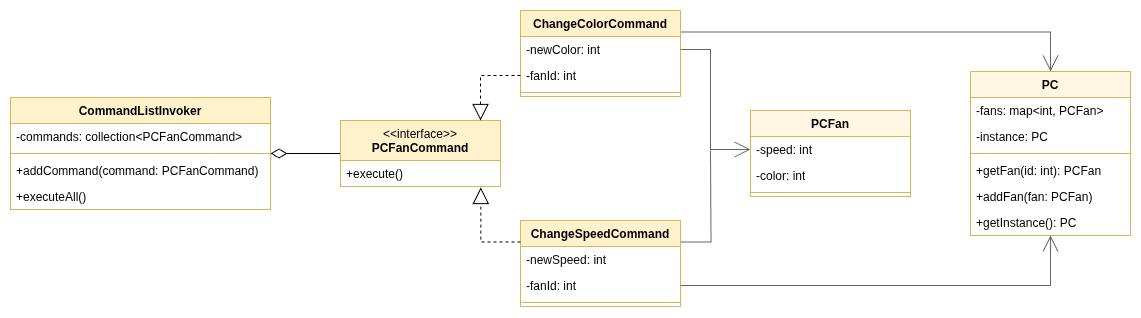

The diagram above was exported from draw.io. Its source (the exported page's mxGraphModel, read from the mxfile embedded in the PNG):
<mxGraphModel dx="1188" dy="628" grid="1" gridSize="10" guides="1" tooltips="1" connect="1" arrows="1" fold="1" page="1" pageScale="1" pageWidth="1200" pageHeight="1600" math="0" shadow="0">
  <root>
    <mxCell id="0" />
    <mxCell id="1" parent="0" />
    <mxCell id="Ht_YHWsJLDD2c6fk89iy-21" style="edgeStyle=orthogonalEdgeStyle;rounded=0;orthogonalLoop=1;jettySize=auto;html=1;exitX=0;exitY=0.5;exitDx=0;exitDy=0;endSize=14;endArrow=diamondThin;endFill=0;" edge="1" parent="1" source="Ht_YHWsJLDD2c6fk89iy-1">
      <mxGeometry relative="1" as="geometry">
        <mxPoint x="300" y="403" as="targetPoint" />
      </mxGeometry>
    </mxCell>
    <mxCell id="Ht_YHWsJLDD2c6fk89iy-1" value="&lt;span style=&quot;font-weight: normal;&quot;&gt;&amp;lt;&amp;lt;interface&amp;gt;&amp;gt;&lt;/span&gt;&lt;div&gt;PCFanCommand&lt;/div&gt;" style="swimlane;fontStyle=1;align=center;verticalAlign=top;childLayout=stackLayout;horizontal=1;startSize=40;horizontalStack=0;resizeParent=1;resizeParentMax=0;resizeLast=0;collapsible=1;marginBottom=0;whiteSpace=wrap;html=1;fillColor=#fff2cc;strokeColor=#d6b656;" vertex="1" parent="1">
      <mxGeometry x="370" y="370" width="160" height="66" as="geometry" />
    </mxCell>
    <mxCell id="Ht_YHWsJLDD2c6fk89iy-4" value="+execute()" style="text;strokeColor=none;fillColor=none;align=left;verticalAlign=top;spacingLeft=4;spacingRight=4;overflow=hidden;rotatable=0;points=[[0,0.5],[1,0.5]];portConstraint=eastwest;whiteSpace=wrap;html=1;" vertex="1" parent="Ht_YHWsJLDD2c6fk89iy-1">
      <mxGeometry y="40" width="160" height="26" as="geometry" />
    </mxCell>
    <mxCell id="Ht_YHWsJLDD2c6fk89iy-36" style="edgeStyle=orthogonalEdgeStyle;rounded=0;orthogonalLoop=1;jettySize=auto;html=1;exitX=1;exitY=0.25;exitDx=0;exitDy=0;endSize=14;endArrow=none;endFill=0;startFill=0;strokeColor=#656565;" edge="1" parent="1" source="Ht_YHWsJLDD2c6fk89iy-5">
      <mxGeometry relative="1" as="geometry">
        <mxPoint x="740" y="400" as="targetPoint" />
      </mxGeometry>
    </mxCell>
    <mxCell id="Ht_YHWsJLDD2c6fk89iy-5" value="ChangeSpeedCommand" style="swimlane;fontStyle=1;align=center;verticalAlign=top;childLayout=stackLayout;horizontal=1;startSize=26;horizontalStack=0;resizeParent=1;resizeParentMax=0;resizeLast=0;collapsible=1;marginBottom=0;whiteSpace=wrap;html=1;fillColor=#fff2cc;strokeColor=#d6b656;" vertex="1" parent="1">
      <mxGeometry x="550" y="470" width="160" height="86" as="geometry" />
    </mxCell>
    <mxCell id="Ht_YHWsJLDD2c6fk89iy-6" value="-newSpeed: int" style="text;strokeColor=none;fillColor=none;align=left;verticalAlign=top;spacingLeft=4;spacingRight=4;overflow=hidden;rotatable=0;points=[[0,0.5],[1,0.5]];portConstraint=eastwest;whiteSpace=wrap;html=1;" vertex="1" parent="Ht_YHWsJLDD2c6fk89iy-5">
      <mxGeometry y="26" width="160" height="26" as="geometry" />
    </mxCell>
    <mxCell id="Ht_YHWsJLDD2c6fk89iy-9" value="-fanId: int" style="text;strokeColor=none;fillColor=none;align=left;verticalAlign=top;spacingLeft=4;spacingRight=4;overflow=hidden;rotatable=0;points=[[0,0.5],[1,0.5]];portConstraint=eastwest;whiteSpace=wrap;html=1;" vertex="1" parent="Ht_YHWsJLDD2c6fk89iy-5">
      <mxGeometry y="52" width="160" height="26" as="geometry" />
    </mxCell>
    <mxCell id="Ht_YHWsJLDD2c6fk89iy-7" value="" style="line;strokeWidth=1;fillColor=none;align=left;verticalAlign=middle;spacingTop=-1;spacingLeft=3;spacingRight=3;rotatable=0;labelPosition=right;points=[];portConstraint=eastwest;strokeColor=inherit;" vertex="1" parent="Ht_YHWsJLDD2c6fk89iy-5">
      <mxGeometry y="78" width="160" height="8" as="geometry" />
    </mxCell>
    <mxCell id="Ht_YHWsJLDD2c6fk89iy-46" style="edgeStyle=orthogonalEdgeStyle;rounded=0;orthogonalLoop=1;jettySize=auto;html=1;exitX=1;exitY=0.25;exitDx=0;exitDy=0;entryX=0.5;entryY=0;entryDx=0;entryDy=0;endSize=14;endArrow=open;endFill=0;strokeColor=#656565;" edge="1" parent="1" source="Ht_YHWsJLDD2c6fk89iy-10" target="Ht_YHWsJLDD2c6fk89iy-38">
      <mxGeometry relative="1" as="geometry" />
    </mxCell>
    <mxCell id="Ht_YHWsJLDD2c6fk89iy-10" value="ChangeColorCommand" style="swimlane;fontStyle=1;align=center;verticalAlign=top;childLayout=stackLayout;horizontal=1;startSize=26;horizontalStack=0;resizeParent=1;resizeParentMax=0;resizeLast=0;collapsible=1;marginBottom=0;whiteSpace=wrap;html=1;fillColor=#fff2cc;strokeColor=#d6b656;" vertex="1" parent="1">
      <mxGeometry x="550" y="260" width="160" height="86" as="geometry" />
    </mxCell>
    <mxCell id="Ht_YHWsJLDD2c6fk89iy-11" value="-newColor: int" style="text;strokeColor=none;fillColor=none;align=left;verticalAlign=top;spacingLeft=4;spacingRight=4;overflow=hidden;rotatable=0;points=[[0,0.5],[1,0.5]];portConstraint=eastwest;whiteSpace=wrap;html=1;" vertex="1" parent="Ht_YHWsJLDD2c6fk89iy-10">
      <mxGeometry y="26" width="160" height="26" as="geometry" />
    </mxCell>
    <mxCell id="Ht_YHWsJLDD2c6fk89iy-12" value="-fanId: int" style="text;strokeColor=none;fillColor=none;align=left;verticalAlign=top;spacingLeft=4;spacingRight=4;overflow=hidden;rotatable=0;points=[[0,0.5],[1,0.5]];portConstraint=eastwest;whiteSpace=wrap;html=1;" vertex="1" parent="Ht_YHWsJLDD2c6fk89iy-10">
      <mxGeometry y="52" width="160" height="26" as="geometry" />
    </mxCell>
    <mxCell id="Ht_YHWsJLDD2c6fk89iy-13" value="" style="line;strokeWidth=1;fillColor=none;align=left;verticalAlign=middle;spacingTop=-1;spacingLeft=3;spacingRight=3;rotatable=0;labelPosition=right;points=[];portConstraint=eastwest;strokeColor=inherit;" vertex="1" parent="Ht_YHWsJLDD2c6fk89iy-10">
      <mxGeometry y="78" width="160" height="8" as="geometry" />
    </mxCell>
    <mxCell id="Ht_YHWsJLDD2c6fk89iy-14" style="edgeStyle=orthogonalEdgeStyle;rounded=0;orthogonalLoop=1;jettySize=auto;html=1;exitX=0;exitY=0.25;exitDx=0;exitDy=0;endSize=14;endArrow=block;endFill=0;dashed=1;entryX=0.877;entryY=1.038;entryDx=0;entryDy=0;entryPerimeter=0;" edge="1" parent="1" source="Ht_YHWsJLDD2c6fk89iy-5" target="Ht_YHWsJLDD2c6fk89iy-4">
      <mxGeometry relative="1" as="geometry">
        <mxPoint x="500" y="450" as="targetPoint" />
      </mxGeometry>
    </mxCell>
    <mxCell id="Ht_YHWsJLDD2c6fk89iy-15" style="edgeStyle=orthogonalEdgeStyle;rounded=0;orthogonalLoop=1;jettySize=auto;html=1;entryX=0.875;entryY=0;entryDx=0;entryDy=0;entryPerimeter=0;endSize=14;endArrow=block;endFill=0;dashed=1;exitX=0;exitY=0.5;exitDx=0;exitDy=0;" edge="1" parent="1" source="Ht_YHWsJLDD2c6fk89iy-12" target="Ht_YHWsJLDD2c6fk89iy-1">
      <mxGeometry relative="1" as="geometry">
        <mxPoint x="620" y="350" as="sourcePoint" />
      </mxGeometry>
    </mxCell>
    <mxCell id="Ht_YHWsJLDD2c6fk89iy-16" value="CommandListInvoker" style="swimlane;fontStyle=1;align=center;verticalAlign=top;childLayout=stackLayout;horizontal=1;startSize=26;horizontalStack=0;resizeParent=1;resizeParentMax=0;resizeLast=0;collapsible=1;marginBottom=0;whiteSpace=wrap;html=1;fillColor=#fff2cc;strokeColor=#d6b656;" vertex="1" parent="1">
      <mxGeometry x="40" y="347" width="260" height="112" as="geometry" />
    </mxCell>
    <mxCell id="Ht_YHWsJLDD2c6fk89iy-17" value="-commands: collection&amp;lt;PCFanCommand&amp;gt;" style="text;strokeColor=none;fillColor=none;align=left;verticalAlign=top;spacingLeft=4;spacingRight=4;overflow=hidden;rotatable=0;points=[[0,0.5],[1,0.5]];portConstraint=eastwest;whiteSpace=wrap;html=1;" vertex="1" parent="Ht_YHWsJLDD2c6fk89iy-16">
      <mxGeometry y="26" width="260" height="26" as="geometry" />
    </mxCell>
    <mxCell id="Ht_YHWsJLDD2c6fk89iy-18" value="" style="line;strokeWidth=1;fillColor=none;align=left;verticalAlign=middle;spacingTop=-1;spacingLeft=3;spacingRight=3;rotatable=0;labelPosition=right;points=[];portConstraint=eastwest;strokeColor=inherit;" vertex="1" parent="Ht_YHWsJLDD2c6fk89iy-16">
      <mxGeometry y="52" width="260" height="8" as="geometry" />
    </mxCell>
    <mxCell id="Ht_YHWsJLDD2c6fk89iy-19" value="+addCommand(command: PCFanCommand)" style="text;strokeColor=none;fillColor=none;align=left;verticalAlign=top;spacingLeft=4;spacingRight=4;overflow=hidden;rotatable=0;points=[[0,0.5],[1,0.5]];portConstraint=eastwest;whiteSpace=wrap;html=1;" vertex="1" parent="Ht_YHWsJLDD2c6fk89iy-16">
      <mxGeometry y="60" width="260" height="26" as="geometry" />
    </mxCell>
    <mxCell id="Ht_YHWsJLDD2c6fk89iy-20" value="+executeAll()" style="text;strokeColor=none;fillColor=none;align=left;verticalAlign=top;spacingLeft=4;spacingRight=4;overflow=hidden;rotatable=0;points=[[0,0.5],[1,0.5]];portConstraint=eastwest;whiteSpace=wrap;html=1;" vertex="1" parent="Ht_YHWsJLDD2c6fk89iy-16">
      <mxGeometry y="86" width="260" height="26" as="geometry" />
    </mxCell>
    <mxCell id="Ht_YHWsJLDD2c6fk89iy-31" value="PCFan" style="swimlane;fontStyle=1;align=center;verticalAlign=top;childLayout=stackLayout;horizontal=1;startSize=26;horizontalStack=0;resizeParent=1;resizeParentMax=0;resizeLast=0;collapsible=1;marginBottom=0;whiteSpace=wrap;html=1;fillColor=#FFF7E4;strokeColor=#d6b656;" vertex="1" parent="1">
      <mxGeometry x="780" y="360" width="160" height="86" as="geometry" />
    </mxCell>
    <mxCell id="Ht_YHWsJLDD2c6fk89iy-32" value="-speed: int" style="text;strokeColor=none;fillColor=none;align=left;verticalAlign=top;spacingLeft=4;spacingRight=4;overflow=hidden;rotatable=0;points=[[0,0.5],[1,0.5]];portConstraint=eastwest;whiteSpace=wrap;html=1;" vertex="1" parent="Ht_YHWsJLDD2c6fk89iy-31">
      <mxGeometry y="26" width="160" height="26" as="geometry" />
    </mxCell>
    <mxCell id="Ht_YHWsJLDD2c6fk89iy-35" value="-color: int" style="text;strokeColor=none;fillColor=none;align=left;verticalAlign=top;spacingLeft=4;spacingRight=4;overflow=hidden;rotatable=0;points=[[0,0.5],[1,0.5]];portConstraint=eastwest;whiteSpace=wrap;html=1;" vertex="1" parent="Ht_YHWsJLDD2c6fk89iy-31">
      <mxGeometry y="52" width="160" height="26" as="geometry" />
    </mxCell>
    <mxCell id="Ht_YHWsJLDD2c6fk89iy-33" value="" style="line;strokeWidth=1;fillColor=none;align=left;verticalAlign=middle;spacingTop=-1;spacingLeft=3;spacingRight=3;rotatable=0;labelPosition=right;points=[];portConstraint=eastwest;strokeColor=inherit;" vertex="1" parent="Ht_YHWsJLDD2c6fk89iy-31">
      <mxGeometry y="78" width="160" height="8" as="geometry" />
    </mxCell>
    <mxCell id="Ht_YHWsJLDD2c6fk89iy-38" value="PC" style="swimlane;fontStyle=1;align=center;verticalAlign=top;childLayout=stackLayout;horizontal=1;startSize=26;horizontalStack=0;resizeParent=1;resizeParentMax=0;resizeLast=0;collapsible=1;marginBottom=0;whiteSpace=wrap;html=1;fillColor=#FFF7E4;strokeColor=#d6b656;" vertex="1" parent="1">
      <mxGeometry x="1000" y="321" width="160" height="164" as="geometry" />
    </mxCell>
    <mxCell id="Ht_YHWsJLDD2c6fk89iy-39" value="-fans: map&amp;lt;int, PCFan&amp;gt;" style="text;strokeColor=none;fillColor=none;align=left;verticalAlign=top;spacingLeft=4;spacingRight=4;overflow=hidden;rotatable=0;points=[[0,0.5],[1,0.5]];portConstraint=eastwest;whiteSpace=wrap;html=1;" vertex="1" parent="Ht_YHWsJLDD2c6fk89iy-38">
      <mxGeometry y="26" width="160" height="26" as="geometry" />
    </mxCell>
    <mxCell id="Ht_YHWsJLDD2c6fk89iy-44" value="-instance: PC" style="text;strokeColor=none;fillColor=none;align=left;verticalAlign=top;spacingLeft=4;spacingRight=4;overflow=hidden;rotatable=0;points=[[0,0.5],[1,0.5]];portConstraint=eastwest;whiteSpace=wrap;html=1;" vertex="1" parent="Ht_YHWsJLDD2c6fk89iy-38">
      <mxGeometry y="52" width="160" height="26" as="geometry" />
    </mxCell>
    <mxCell id="Ht_YHWsJLDD2c6fk89iy-40" value="" style="line;strokeWidth=1;fillColor=none;align=left;verticalAlign=middle;spacingTop=-1;spacingLeft=3;spacingRight=3;rotatable=0;labelPosition=right;points=[];portConstraint=eastwest;strokeColor=inherit;" vertex="1" parent="Ht_YHWsJLDD2c6fk89iy-38">
      <mxGeometry y="78" width="160" height="8" as="geometry" />
    </mxCell>
    <mxCell id="Ht_YHWsJLDD2c6fk89iy-41" value="+getFan(id: int): PCFan" style="text;strokeColor=none;fillColor=none;align=left;verticalAlign=top;spacingLeft=4;spacingRight=4;overflow=hidden;rotatable=0;points=[[0,0.5],[1,0.5]];portConstraint=eastwest;whiteSpace=wrap;html=1;" vertex="1" parent="Ht_YHWsJLDD2c6fk89iy-38">
      <mxGeometry y="86" width="160" height="26" as="geometry" />
    </mxCell>
    <mxCell id="Ht_YHWsJLDD2c6fk89iy-42" value="+addFan(fan: PCFan)" style="text;strokeColor=none;fillColor=none;align=left;verticalAlign=top;spacingLeft=4;spacingRight=4;overflow=hidden;rotatable=0;points=[[0,0.5],[1,0.5]];portConstraint=eastwest;whiteSpace=wrap;html=1;" vertex="1" parent="Ht_YHWsJLDD2c6fk89iy-38">
      <mxGeometry y="112" width="160" height="26" as="geometry" />
    </mxCell>
    <mxCell id="Ht_YHWsJLDD2c6fk89iy-43" value="+getInstance(): PC" style="text;strokeColor=none;fillColor=none;align=left;verticalAlign=top;spacingLeft=4;spacingRight=4;overflow=hidden;rotatable=0;points=[[0,0.5],[1,0.5]];portConstraint=eastwest;whiteSpace=wrap;html=1;" vertex="1" parent="Ht_YHWsJLDD2c6fk89iy-38">
      <mxGeometry y="138" width="160" height="26" as="geometry" />
    </mxCell>
    <mxCell id="Ht_YHWsJLDD2c6fk89iy-45" style="edgeStyle=orthogonalEdgeStyle;rounded=0;orthogonalLoop=1;jettySize=auto;html=1;exitX=1;exitY=0.5;exitDx=0;exitDy=0;entryX=0;entryY=0.5;entryDx=0;entryDy=0;endSize=14;endArrow=open;endFill=0;strokeColor=#656565;" edge="1" parent="1" source="Ht_YHWsJLDD2c6fk89iy-11" target="Ht_YHWsJLDD2c6fk89iy-32">
      <mxGeometry relative="1" as="geometry" />
    </mxCell>
    <mxCell id="Ht_YHWsJLDD2c6fk89iy-47" style="edgeStyle=orthogonalEdgeStyle;rounded=0;orthogonalLoop=1;jettySize=auto;html=1;exitX=1;exitY=0.5;exitDx=0;exitDy=0;entryX=0.5;entryY=1;entryDx=0;entryDy=0;endSize=14;endArrow=open;endFill=0;strokeColor=#656565;" edge="1" parent="1" source="Ht_YHWsJLDD2c6fk89iy-9" target="Ht_YHWsJLDD2c6fk89iy-38">
      <mxGeometry relative="1" as="geometry" />
    </mxCell>
  </root>
</mxGraphModel>